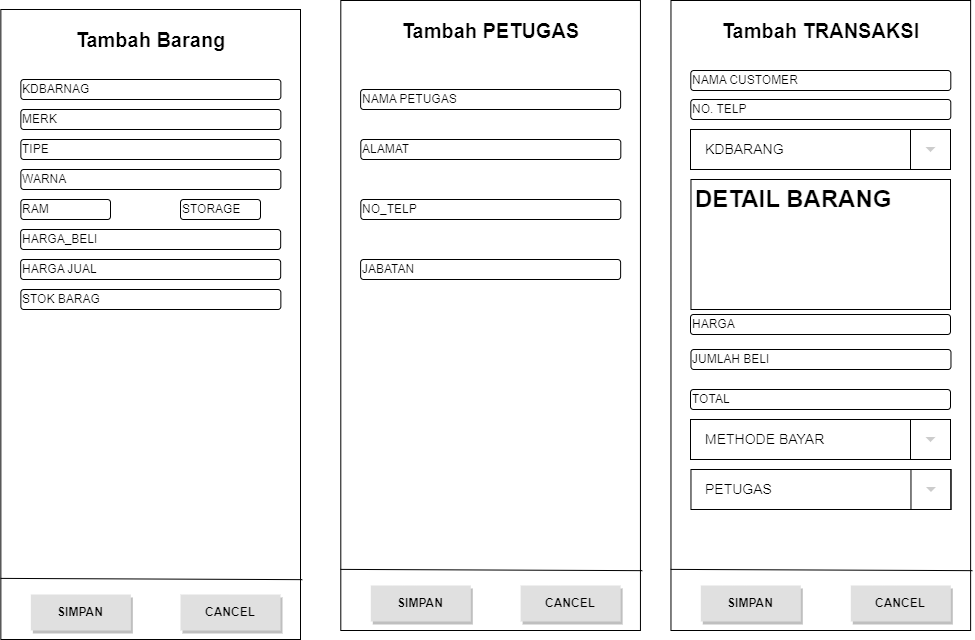

The diagram above was exported from draw.io. Its source (the exported page's mxGraphModel, read from the mxfile embedded in the PNG):
<mxGraphModel dx="1492" dy="866" grid="1" gridSize="10" guides="1" tooltips="1" connect="1" arrows="1" fold="1" page="1" pageScale="1" pageWidth="1100" pageHeight="850" math="0" shadow="0">
  <root>
    <mxCell id="0" />
    <mxCell id="1" parent="0" />
    <mxCell id="HNXryhJl_eN_8xjw8CLy-2" value="" style="rounded=0;whiteSpace=wrap;html=1;" vertex="1" parent="1">
      <mxGeometry x="50.35" y="60" width="299.65" height="630" as="geometry" />
    </mxCell>
    <mxCell id="HNXryhJl_eN_8xjw8CLy-3" value="&lt;b&gt;&lt;font style=&quot;font-size: 20px;&quot;&gt;Tambah Barang&lt;/font&gt;&lt;/b&gt;" style="text;html=1;strokeColor=none;fillColor=none;align=center;verticalAlign=middle;whiteSpace=wrap;rounded=0;" vertex="1" parent="1">
      <mxGeometry x="82.84999999999991" y="75" width="235" height="30" as="geometry" />
    </mxCell>
    <mxCell id="HNXryhJl_eN_8xjw8CLy-4" value="" style="endArrow=none;html=1;rounded=0;exitX=-0.001;exitY=0.903;exitDx=0;exitDy=0;exitPerimeter=0;entryX=1.006;entryY=0.905;entryDx=0;entryDy=0;entryPerimeter=0;" edge="1" parent="1" source="HNXryhJl_eN_8xjw8CLy-2" target="HNXryhJl_eN_8xjw8CLy-2">
      <mxGeometry width="50" height="50" relative="1" as="geometry">
        <mxPoint x="130.3499999999999" y="395" as="sourcePoint" />
        <mxPoint x="180.3499999999999" y="345" as="targetPoint" />
      </mxGeometry>
    </mxCell>
    <mxCell id="HNXryhJl_eN_8xjw8CLy-5" value="SIMPAN" style="whiteSpace=wrap;html=1;dashed=0;align=center;fontSize=12;shape=rect;fillColor=#e0e0e0;strokeColor=none;fontStyle=1;shadow=1" vertex="1" parent="1">
      <mxGeometry x="80.34999999999991" y="645" width="100" height="36" as="geometry" />
    </mxCell>
    <mxCell id="HNXryhJl_eN_8xjw8CLy-6" value="CANCEL" style="whiteSpace=wrap;html=1;dashed=0;align=center;fontSize=12;shape=rect;fillColor=#e0e0e0;strokeColor=none;fontStyle=1;shadow=1" vertex="1" parent="1">
      <mxGeometry x="229.99999999999991" y="645" width="100" height="36" as="geometry" />
    </mxCell>
    <mxCell id="HNXryhJl_eN_8xjw8CLy-7" value="KDBARNAG" style="rounded=1;whiteSpace=wrap;html=1;align=left;" vertex="1" parent="1">
      <mxGeometry x="70.35" y="130" width="260" height="20" as="geometry" />
    </mxCell>
    <mxCell id="HNXryhJl_eN_8xjw8CLy-10" value="MERK" style="rounded=1;whiteSpace=wrap;html=1;align=left;" vertex="1" parent="1">
      <mxGeometry x="70.35" y="160" width="260" height="20" as="geometry" />
    </mxCell>
    <mxCell id="HNXryhJl_eN_8xjw8CLy-11" value="TIPE" style="rounded=1;whiteSpace=wrap;html=1;align=left;" vertex="1" parent="1">
      <mxGeometry x="70.35" y="190" width="260" height="20" as="geometry" />
    </mxCell>
    <mxCell id="HNXryhJl_eN_8xjw8CLy-12" value="WARNA" style="rounded=1;whiteSpace=wrap;html=1;align=left;" vertex="1" parent="1">
      <mxGeometry x="70.35" y="220" width="260" height="20" as="geometry" />
    </mxCell>
    <mxCell id="HNXryhJl_eN_8xjw8CLy-14" value="RAM" style="rounded=1;whiteSpace=wrap;html=1;align=left;" vertex="1" parent="1">
      <mxGeometry x="70.35" y="250" width="89.65" height="20" as="geometry" />
    </mxCell>
    <mxCell id="HNXryhJl_eN_8xjw8CLy-15" value="STORAGE" style="rounded=1;whiteSpace=wrap;html=1;align=left;" vertex="1" parent="1">
      <mxGeometry x="230" y="250" width="80" height="20" as="geometry" />
    </mxCell>
    <mxCell id="HNXryhJl_eN_8xjw8CLy-16" value="HARGA_BELI" style="rounded=1;whiteSpace=wrap;html=1;align=left;" vertex="1" parent="1">
      <mxGeometry x="70.17999999999999" y="280" width="260" height="20" as="geometry" />
    </mxCell>
    <mxCell id="HNXryhJl_eN_8xjw8CLy-18" value="HARGA JUAL" style="rounded=1;whiteSpace=wrap;html=1;align=left;" vertex="1" parent="1">
      <mxGeometry x="70.17999999999999" y="310" width="260" height="20" as="geometry" />
    </mxCell>
    <mxCell id="HNXryhJl_eN_8xjw8CLy-19" value="STOK BARAG" style="rounded=1;whiteSpace=wrap;html=1;align=left;" vertex="1" parent="1">
      <mxGeometry x="70.35" y="340" width="260" height="20" as="geometry" />
    </mxCell>
    <mxCell id="HNXryhJl_eN_8xjw8CLy-20" value="" style="rounded=0;whiteSpace=wrap;html=1;" vertex="1" parent="1">
      <mxGeometry x="390.3" y="51" width="299.65" height="630" as="geometry" />
    </mxCell>
    <mxCell id="HNXryhJl_eN_8xjw8CLy-21" value="&lt;b&gt;&lt;font style=&quot;font-size: 20px;&quot;&gt;Tambah PETUGAS&lt;/font&gt;&lt;/b&gt;" style="text;html=1;strokeColor=none;fillColor=none;align=center;verticalAlign=middle;whiteSpace=wrap;rounded=0;" vertex="1" parent="1">
      <mxGeometry x="422.7999999999999" y="66" width="235" height="30" as="geometry" />
    </mxCell>
    <mxCell id="HNXryhJl_eN_8xjw8CLy-22" value="" style="endArrow=none;html=1;rounded=0;exitX=-0.001;exitY=0.903;exitDx=0;exitDy=0;exitPerimeter=0;entryX=1.006;entryY=0.905;entryDx=0;entryDy=0;entryPerimeter=0;" edge="1" source="HNXryhJl_eN_8xjw8CLy-20" target="HNXryhJl_eN_8xjw8CLy-20" parent="1">
      <mxGeometry width="50" height="50" relative="1" as="geometry">
        <mxPoint x="470.2999999999999" y="386" as="sourcePoint" />
        <mxPoint x="520.3" y="336" as="targetPoint" />
      </mxGeometry>
    </mxCell>
    <mxCell id="HNXryhJl_eN_8xjw8CLy-23" value="SIMPAN" style="whiteSpace=wrap;html=1;dashed=0;align=center;fontSize=12;shape=rect;fillColor=#e0e0e0;strokeColor=none;fontStyle=1;shadow=1" vertex="1" parent="1">
      <mxGeometry x="420.2999999999999" y="636" width="100" height="36" as="geometry" />
    </mxCell>
    <mxCell id="HNXryhJl_eN_8xjw8CLy-24" value="CANCEL" style="whiteSpace=wrap;html=1;dashed=0;align=center;fontSize=12;shape=rect;fillColor=#e0e0e0;strokeColor=none;fontStyle=1;shadow=1" vertex="1" parent="1">
      <mxGeometry x="570.12" y="636" width="100" height="36" as="geometry" />
    </mxCell>
    <mxCell id="HNXryhJl_eN_8xjw8CLy-25" value="NAMA PETUGAS" style="rounded=1;whiteSpace=wrap;html=1;align=left;" vertex="1" parent="1">
      <mxGeometry x="410.11999999999995" y="140" width="260" height="20" as="geometry" />
    </mxCell>
    <mxCell id="HNXryhJl_eN_8xjw8CLy-26" value="ALAMAT" style="rounded=1;whiteSpace=wrap;html=1;align=left;" vertex="1" parent="1">
      <mxGeometry x="410.29999999999995" y="190" width="260" height="20" as="geometry" />
    </mxCell>
    <mxCell id="HNXryhJl_eN_8xjw8CLy-27" value="NO_TELP" style="rounded=1;whiteSpace=wrap;html=1;align=left;" vertex="1" parent="1">
      <mxGeometry x="410.29999999999995" y="250" width="260" height="20" as="geometry" />
    </mxCell>
    <mxCell id="HNXryhJl_eN_8xjw8CLy-28" value="JABATAN" style="rounded=1;whiteSpace=wrap;html=1;align=left;" vertex="1" parent="1">
      <mxGeometry x="410.11999999999995" y="310" width="260" height="20" as="geometry" />
    </mxCell>
    <mxCell id="HNXryhJl_eN_8xjw8CLy-34" value="" style="rounded=0;whiteSpace=wrap;html=1;" vertex="1" parent="1">
      <mxGeometry x="720.4699999999999" y="51" width="299.65" height="630" as="geometry" />
    </mxCell>
    <mxCell id="HNXryhJl_eN_8xjw8CLy-35" value="&lt;b&gt;&lt;font style=&quot;font-size: 20px;&quot;&gt;Tambah TRANSAKSI&lt;/font&gt;&lt;/b&gt;" style="text;html=1;strokeColor=none;fillColor=none;align=center;verticalAlign=middle;whiteSpace=wrap;rounded=0;" vertex="1" parent="1">
      <mxGeometry x="752.7999999999998" y="66" width="235" height="30" as="geometry" />
    </mxCell>
    <mxCell id="HNXryhJl_eN_8xjw8CLy-36" value="" style="endArrow=none;html=1;rounded=0;exitX=-0.001;exitY=0.903;exitDx=0;exitDy=0;exitPerimeter=0;entryX=1.006;entryY=0.905;entryDx=0;entryDy=0;entryPerimeter=0;" edge="1" parent="1" source="HNXryhJl_eN_8xjw8CLy-34" target="HNXryhJl_eN_8xjw8CLy-34">
      <mxGeometry width="50" height="50" relative="1" as="geometry">
        <mxPoint x="800.2999999999998" y="386" as="sourcePoint" />
        <mxPoint x="850.2999999999998" y="336" as="targetPoint" />
      </mxGeometry>
    </mxCell>
    <mxCell id="HNXryhJl_eN_8xjw8CLy-37" value="SIMPAN" style="whiteSpace=wrap;html=1;dashed=0;align=center;fontSize=12;shape=rect;fillColor=#e0e0e0;strokeColor=none;fontStyle=1;shadow=1" vertex="1" parent="1">
      <mxGeometry x="750.2999999999998" y="636" width="100" height="36" as="geometry" />
    </mxCell>
    <mxCell id="HNXryhJl_eN_8xjw8CLy-38" value="CANCEL" style="whiteSpace=wrap;html=1;dashed=0;align=center;fontSize=12;shape=rect;fillColor=#e0e0e0;strokeColor=none;fontStyle=1;shadow=1" vertex="1" parent="1">
      <mxGeometry x="900.2999999999998" y="636" width="100" height="36" as="geometry" />
    </mxCell>
    <mxCell id="HNXryhJl_eN_8xjw8CLy-39" value="NAMA CUSTOMER" style="rounded=1;whiteSpace=wrap;html=1;align=left;" vertex="1" parent="1">
      <mxGeometry x="740.3" y="121" width="260" height="20" as="geometry" />
    </mxCell>
    <mxCell id="HNXryhJl_eN_8xjw8CLy-46" value="HARGA&amp;nbsp;" style="rounded=1;whiteSpace=wrap;html=1;align=left;" vertex="1" parent="1">
      <mxGeometry x="739.9999999999999" y="365" width="260" height="20" as="geometry" />
    </mxCell>
    <mxCell id="HNXryhJl_eN_8xjw8CLy-47" value="JUMLAH BELI" style="rounded=1;whiteSpace=wrap;html=1;align=left;" vertex="1" parent="1">
      <mxGeometry x="740.4699999999999" y="400" width="260" height="20" as="geometry" />
    </mxCell>
    <mxCell id="HNXryhJl_eN_8xjw8CLy-48" value="NO. TELP" style="rounded=1;whiteSpace=wrap;html=1;align=left;" vertex="1" parent="1">
      <mxGeometry x="740.29" y="150" width="260" height="20" as="geometry" />
    </mxCell>
    <mxCell id="HNXryhJl_eN_8xjw8CLy-53" value="" style="dashed=0;align=center;fontSize=12;shape=rect;fillColor=#ffffff;strokeColor=#000000;" vertex="1" parent="1">
      <mxGeometry x="740" y="180" width="260" height="40" as="geometry" />
    </mxCell>
    <mxCell id="HNXryhJl_eN_8xjw8CLy-54" value="KDBARANG" style="text;fontColor=#000000;verticalAlign=middle;spacingLeft=13;fontSize=14;html=1;whiteSpace=wrap;align=left;" vertex="1" parent="HNXryhJl_eN_8xjw8CLy-53">
      <mxGeometry width="260" height="40" as="geometry" />
    </mxCell>
    <mxCell id="HNXryhJl_eN_8xjw8CLy-55" value="" style="shape=rect;fillColor=none;strokeColor=#000000;resizeHeight=1;" vertex="1" parent="HNXryhJl_eN_8xjw8CLy-53">
      <mxGeometry x="1" width="40" height="40" relative="1" as="geometry">
        <mxPoint x="-40" as="offset" />
      </mxGeometry>
    </mxCell>
    <mxCell id="HNXryhJl_eN_8xjw8CLy-56" value="" style="dashed=0;html=1;shape=mxgraph.gmdl.triangle;fillColor=#cccccc;strokeColor=none;" vertex="1" parent="HNXryhJl_eN_8xjw8CLy-55">
      <mxGeometry x="0.5" y="0.5" width="10" height="5" relative="1" as="geometry">
        <mxPoint x="-5" y="-2.5" as="offset" />
      </mxGeometry>
    </mxCell>
    <mxCell id="HNXryhJl_eN_8xjw8CLy-57" value="&lt;h1&gt;DETAIL BARANG&lt;/h1&gt;" style="text;html=1;spacing=5;spacingTop=-20;whiteSpace=wrap;overflow=hidden;rounded=0;strokeColor=default;" vertex="1" parent="1">
      <mxGeometry x="740.47" y="230" width="259.53" height="130" as="geometry" />
    </mxCell>
    <mxCell id="HNXryhJl_eN_8xjw8CLy-58" value="TOTAL" style="rounded=1;whiteSpace=wrap;html=1;align=left;" vertex="1" parent="1">
      <mxGeometry x="739.9999999999999" y="440" width="260" height="20" as="geometry" />
    </mxCell>
    <mxCell id="HNXryhJl_eN_8xjw8CLy-60" value="" style="dashed=0;align=center;fontSize=12;shape=rect;fillColor=#ffffff;strokeColor=#000000;" vertex="1" parent="1">
      <mxGeometry x="740" y="470" width="260" height="40" as="geometry" />
    </mxCell>
    <mxCell id="HNXryhJl_eN_8xjw8CLy-61" value="METHODE BAYAR" style="text;fontColor=#000000;verticalAlign=middle;spacingLeft=13;fontSize=14;html=1;whiteSpace=wrap;align=left;" vertex="1" parent="HNXryhJl_eN_8xjw8CLy-60">
      <mxGeometry width="260" height="40" as="geometry" />
    </mxCell>
    <mxCell id="HNXryhJl_eN_8xjw8CLy-62" value="" style="shape=rect;fillColor=none;strokeColor=#000000;resizeHeight=1;" vertex="1" parent="HNXryhJl_eN_8xjw8CLy-60">
      <mxGeometry x="1" width="40" height="40" relative="1" as="geometry">
        <mxPoint x="-40" as="offset" />
      </mxGeometry>
    </mxCell>
    <mxCell id="HNXryhJl_eN_8xjw8CLy-63" value="" style="dashed=0;html=1;shape=mxgraph.gmdl.triangle;fillColor=#cccccc;strokeColor=none;" vertex="1" parent="HNXryhJl_eN_8xjw8CLy-62">
      <mxGeometry x="0.5" y="0.5" width="10" height="5" relative="1" as="geometry">
        <mxPoint x="-5" y="-2.5" as="offset" />
      </mxGeometry>
    </mxCell>
    <mxCell id="HNXryhJl_eN_8xjw8CLy-64" value="" style="dashed=0;align=center;fontSize=12;shape=rect;fillColor=#ffffff;strokeColor=#000000;" vertex="1" parent="1">
      <mxGeometry x="740.47" y="520" width="260" height="40" as="geometry" />
    </mxCell>
    <mxCell id="HNXryhJl_eN_8xjw8CLy-65" value="PETUGAS" style="text;fontColor=#000000;verticalAlign=middle;spacingLeft=13;fontSize=14;html=1;whiteSpace=wrap;align=left;" vertex="1" parent="HNXryhJl_eN_8xjw8CLy-64">
      <mxGeometry width="260" height="40" as="geometry" />
    </mxCell>
    <mxCell id="HNXryhJl_eN_8xjw8CLy-66" value="" style="shape=rect;fillColor=none;strokeColor=#000000;resizeHeight=1;" vertex="1" parent="HNXryhJl_eN_8xjw8CLy-64">
      <mxGeometry x="1" width="40" height="40" relative="1" as="geometry">
        <mxPoint x="-40" as="offset" />
      </mxGeometry>
    </mxCell>
    <mxCell id="HNXryhJl_eN_8xjw8CLy-67" value="" style="dashed=0;html=1;shape=mxgraph.gmdl.triangle;fillColor=#cccccc;strokeColor=none;" vertex="1" parent="HNXryhJl_eN_8xjw8CLy-66">
      <mxGeometry x="0.5" y="0.5" width="10" height="5" relative="1" as="geometry">
        <mxPoint x="-5" y="-2.5" as="offset" />
      </mxGeometry>
    </mxCell>
  </root>
</mxGraphModel>